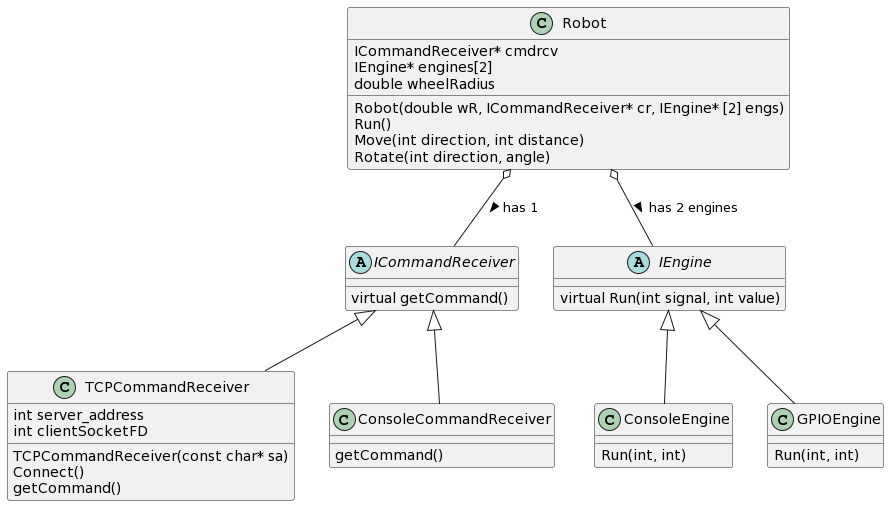

The diagram above was rendered by PlantUML. Its source (embedded in the PNG):
@startuml
class Robot 
{
   ICommandReceiver* cmdrcv
   IEngine* engines[2]
   double wheelRadius
   
   Robot(double wR, ICommandReceiver* cr, IEngine* [2] engs)
   Run()
   Move(int direction, int distance)
   Rotate(int direction, angle)
}

abstract class ICommandReceiver
{
   virtual getCommand()
}

class TCPCommandReceiver
{
   int server_address
   int clientSocketFD

   TCPCommandReceiver(const char* sa)
   Connect()
   getCommand()
}

class ConsoleCommandReceiver
{
   getCommand()
}

class ConsoleEngine 
{
   Run(int, int)
}

class GPIOEngine
{
   Run(int, int)
}

abstract class IEngine
{
   virtual Run(int signal, int value)
}

IEngine <|-- GPIOEngine
IEngine <|-- ConsoleEngine
ICommandReceiver <|-- TCPCommandReceiver
ICommandReceiver <|-- ConsoleCommandReceiver
Robot o-- IEngine : has 2 engines >
Robot o-- ICommandReceiver : has 1 >
@enduml